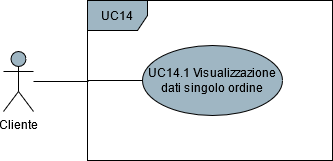

The diagram above was exported from draw.io. Its source (the exported page's mxGraphModel, read from the mxfile embedded in the PNG):
<mxGraphModel dx="1278" dy="547" grid="1" gridSize="10" guides="1" tooltips="1" connect="1" arrows="1" fold="1" page="1" pageScale="1" pageWidth="850" pageHeight="1100" math="0" shadow="0">
  <root>
    <mxCell id="0" />
    <mxCell id="1" parent="0" />
    <mxCell id="91bnOnWIWstpu17TpPb4-4" style="edgeStyle=orthogonalEdgeStyle;rounded=0;orthogonalLoop=1;jettySize=auto;html=1;endArrow=none;endFill=0;" parent="1" source="91bnOnWIWstpu17TpPb4-1" target="91bnOnWIWstpu17TpPb4-3" edge="1">
      <mxGeometry relative="1" as="geometry" />
    </mxCell>
    <mxCell id="91bnOnWIWstpu17TpPb4-1" value="Cliente" style="shape=umlActor;verticalLabelPosition=bottom;verticalAlign=top;html=1;fillColor=#9FB6C3;" parent="1" vertex="1">
      <mxGeometry x="191" y="321" width="30" height="60" as="geometry" />
    </mxCell>
    <mxCell id="91bnOnWIWstpu17TpPb4-2" value="UC14" style="shape=umlFrame;whiteSpace=wrap;html=1;fillColor=#9FB6C3;" parent="1" vertex="1">
      <mxGeometry x="275" y="270" width="245" height="160" as="geometry" />
    </mxCell>
    <mxCell id="91bnOnWIWstpu17TpPb4-3" value="UC14.1 Visualizzazione dati singolo ordine" style="ellipse;whiteSpace=wrap;html=1;fillColor=#9FB6C3;" parent="1" vertex="1">
      <mxGeometry x="330" y="315" width="140" height="70" as="geometry" />
    </mxCell>
  </root>
</mxGraphModel>